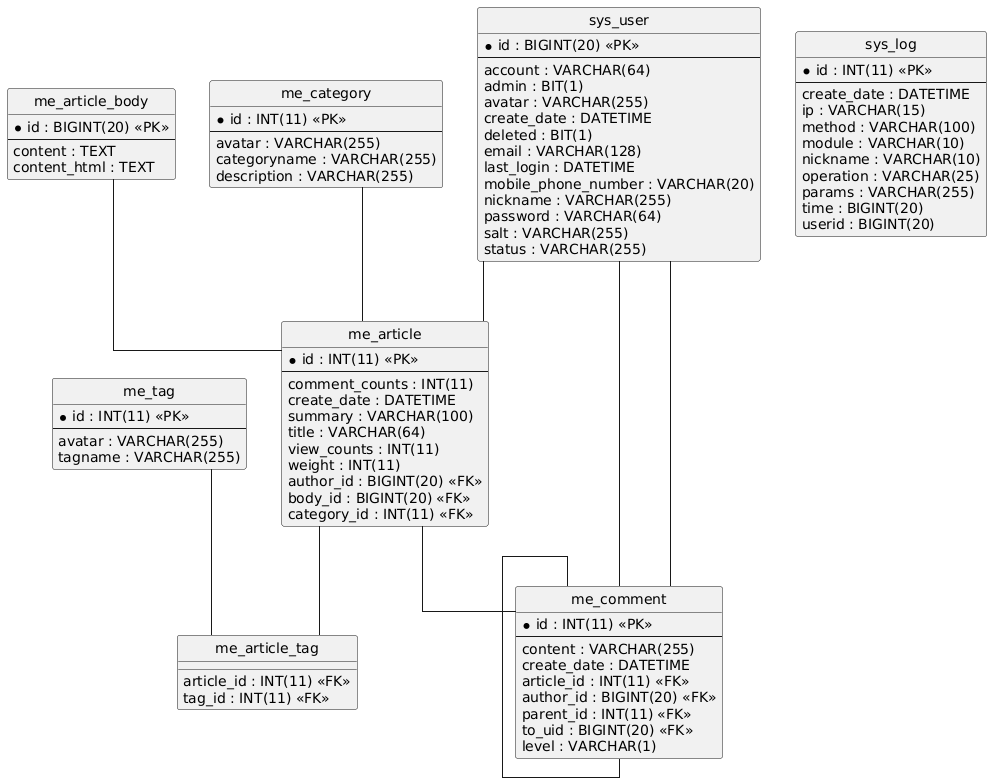

The diagram above was rendered by PlantUML. Its source (embedded in the PNG):
@startuml
hide circle
skinparam linetype ortho

entity "me_article" as me_article {
  * id : INT(11) <<PK>>
  --
  comment_counts : INT(11)
  create_date : DATETIME
  summary : VARCHAR(100)
  title : VARCHAR(64)
  view_counts : INT(11)
  weight : INT(11)
  author_id : BIGINT(20) <<FK>>
  body_id : BIGINT(20) <<FK>>
  category_id : INT(11) <<FK>>
}

entity "me_article_body" as me_article_body {
  * id : BIGINT(20) <<PK>>
  --
  content : TEXT
  content_html : TEXT
}

entity "me_article_tag" as me_article_tag {
  article_id : INT(11) <<FK>>
  tag_id : INT(11) <<FK>>
}

entity "me_category" as me_category {
  * id : INT(11) <<PK>>
  --
  avatar : VARCHAR(255)
  categoryname : VARCHAR(255)
  description : VARCHAR(255)
}

entity "me_comment" as me_comment {
  * id : INT(11) <<PK>>
  --
  content : VARCHAR(255)
  create_date : DATETIME
  article_id : INT(11) <<FK>>
  author_id : BIGINT(20) <<FK>>
  parent_id : INT(11) <<FK>>
  to_uid : BIGINT(20) <<FK>>
  level : VARCHAR(1)
}

entity "me_tag" as me_tag {
  * id : INT(11) <<PK>>
  --
  avatar : VARCHAR(255)
  tagname : VARCHAR(255)
}

entity "sys_log" as sys_log {
  * id : INT(11) <<PK>>
  --
  create_date : DATETIME
  ip : VARCHAR(15)
  method : VARCHAR(100)
  module : VARCHAR(10)
  nickname : VARCHAR(10)
  operation : VARCHAR(25)
  params : VARCHAR(255)
  time : BIGINT(20)
  userid : BIGINT(20)
}

entity "sys_user" as sys_user {
  * id : BIGINT(20) <<PK>>
  --
  account : VARCHAR(64)
  admin : BIT(1)
  avatar : VARCHAR(255)
  create_date : DATETIME
  deleted : BIT(1)
  email : VARCHAR(128)
  last_login : DATETIME
  mobile_phone_number : VARCHAR(20)
  nickname : VARCHAR(255)
  password : VARCHAR(64)
  salt : VARCHAR(255)
  status : VARCHAR(255)
}

me_category -- me_article
sys_user -- me_article
me_article_body -- me_article
me_tag -- me_article_tag
me_article -- me_article_tag
sys_user -- me_comment
me_comment -- me_comment
me_article -- me_comment
sys_user -- me_comment
@enduml